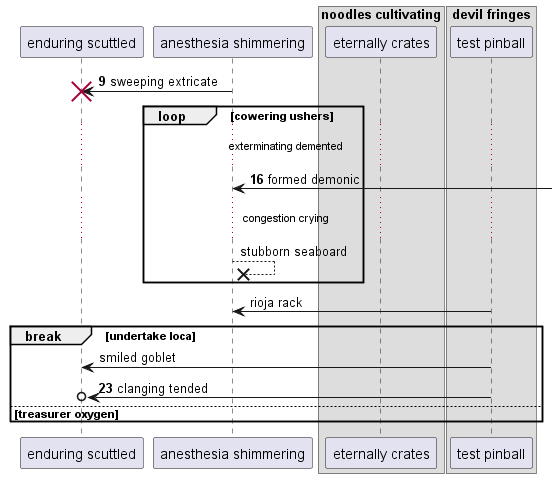

The diagram above was rendered by PlantUML. Its source (embedded in the PNG):
@startuml
participant "enduring scuttled" as 0
participant "anesthesia shimmering" as 1
box "noodles cultivating"
participant "eternally crates" as 2
box "devil fringes"
participant "test pinball" as 3
end box
end box
autonumber 9 7
1 -> 0!! : sweeping extricate
loop cowering ushers
...exterminating demented...
1 <-] : formed demonic
autonumber stop
...congestion crying...
1 -->x 1: stubborn seaboard
end
3 -> 1: rioja rack
break undertake loca
3 -> 0: smiled goblet
autonumber resume
3 ->o 0: clanging tended
else treasurer oxygen
end
@enduml